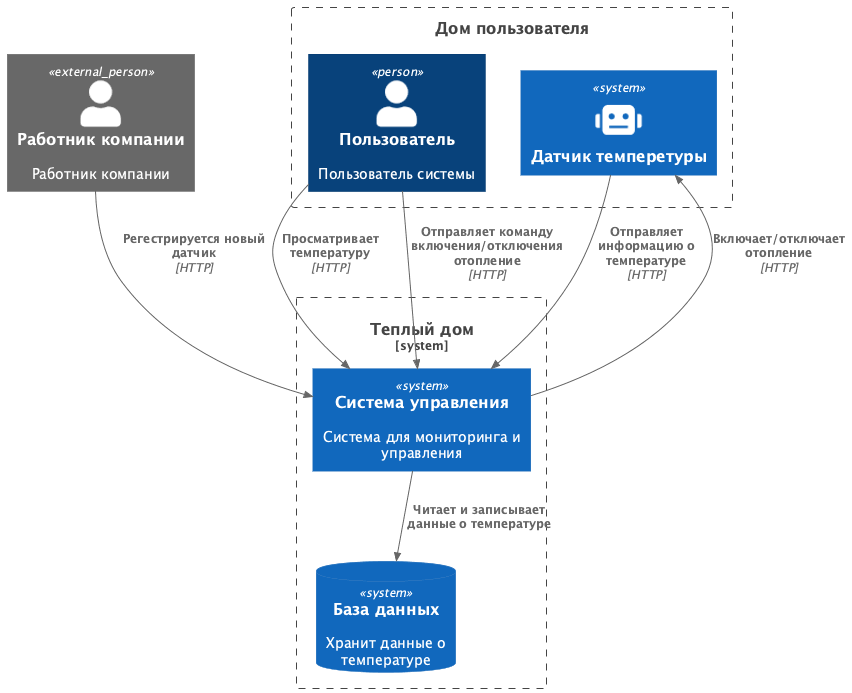

The diagram above was rendered by PlantUML. Its source (embedded in the PNG):
@startuml
!include C4_Context.puml
Person_Ext(staff, "Работник компании", "Работник компании")
Boundary(b, "Дом пользователя") {
  Person(user, "Пользователь", "Пользователь системы")
  System(temp, "Датчик темперетуры", $sprite="robot")
}

System_Boundary(s1, "Теплый дом") {
    System(warmhouse_system, "Система управления", "Система для мониторинга и управления")
    SystemDb(database, "База данных", "Хранит данные о температуре")
}

Rel(staff, warmhouse_system, "Регестрируется новый датчик", "HTTP")
Rel(user, warmhouse_system, "Просматривает температуру", "HTTP")
Rel(user, warmhouse_system, "Отправляет команду включения/отключения отопление", "HTTP")
Rel(temp, warmhouse_system, "Отправляет информацию о температуре", "HTTP")
Rel(warmhouse_system, temp, "Включает/отключает отопление", "HTTP")
Rel(warmhouse_system, database, "Читает и записывает данные о температуре" )

@enduml